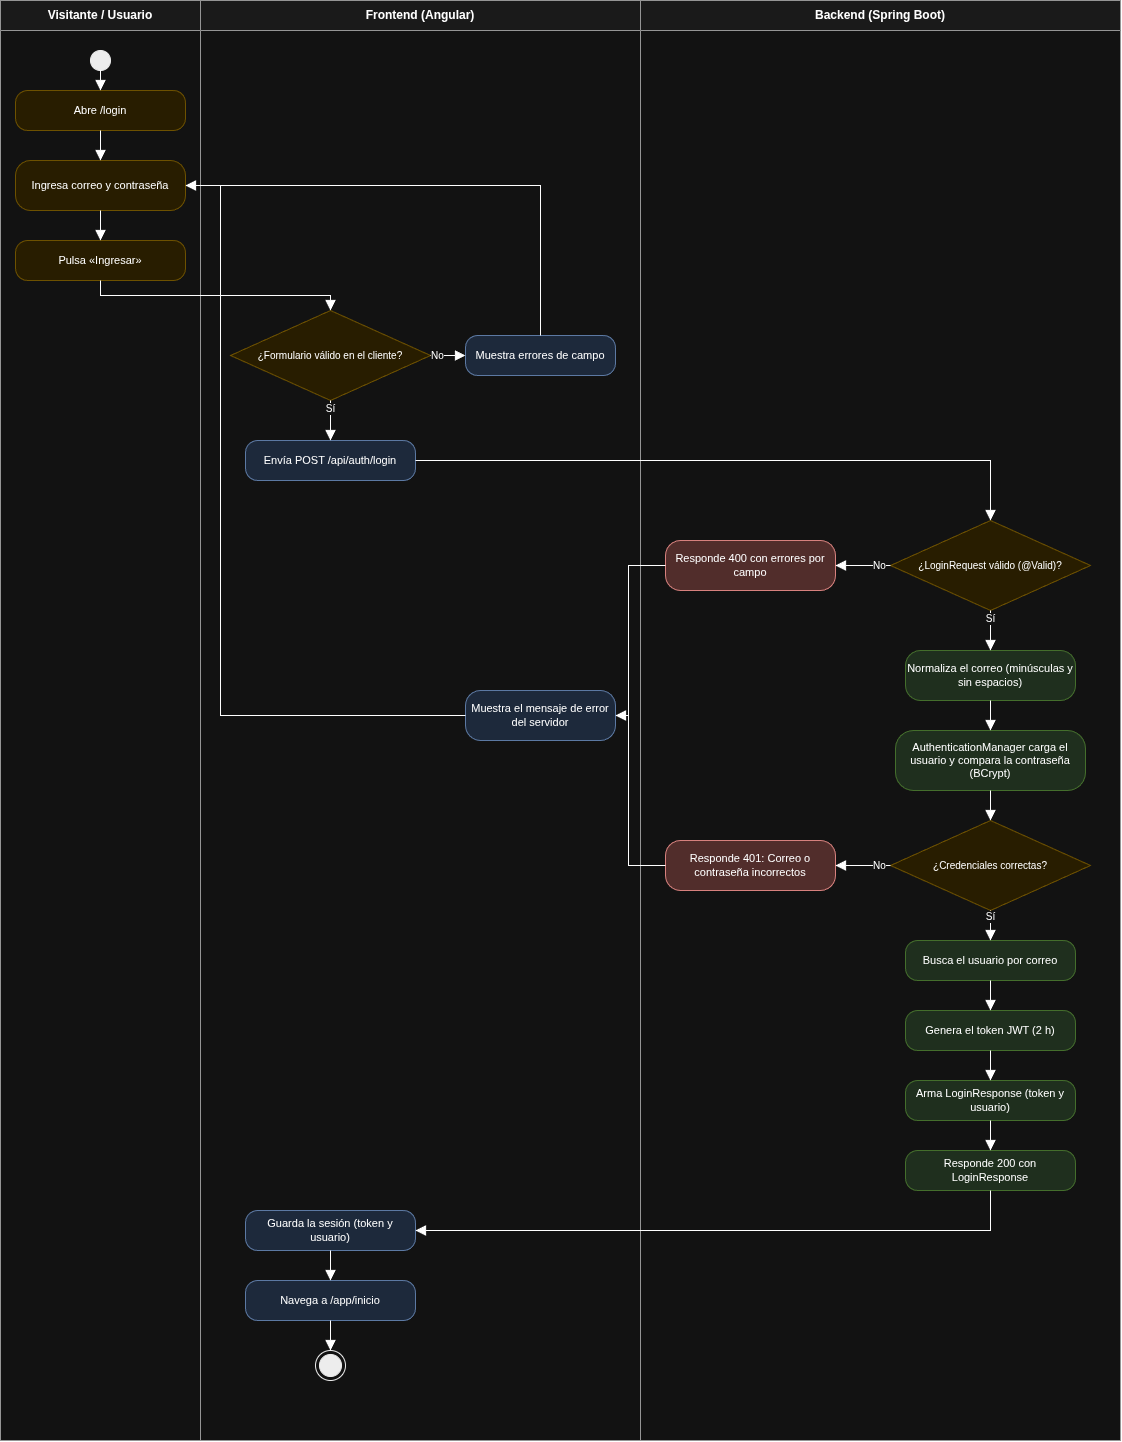

The diagram above was exported from draw.io. Its source (the exported page's mxGraphModel, read from the mxfile embedded in the PNG):
<mxGraphModel dx="2719" dy="1467" grid="1" gridSize="10" guides="1" tooltips="1" connect="1" arrows="1" fold="1" page="1" pageScale="1" pageWidth="1160" pageHeight="1500" math="0" shadow="0">
  <root>
    <mxCell id="0" />
    <mxCell id="1" parent="0" />
    <mxCell id="c2" parent="1" style="swimlane;html=1;startSize=30;fontStyle=1;horizontal=1;whiteSpace=wrap;fillColor=#f5f5f5;strokeColor=#666666;swimlaneFillColor=#ffffff;collapsible=0;fontSize=12;" value="Visitante / Usuario" vertex="1">
      <mxGeometry height="1440" width="200" x="20" y="20" as="geometry" />
    </mxCell>
    <mxCell id="c3" parent="1" style="swimlane;html=1;startSize=30;fontStyle=1;horizontal=1;whiteSpace=wrap;fillColor=#f5f5f5;strokeColor=#666666;swimlaneFillColor=#ffffff;collapsible=0;fontSize=12;" value="Frontend (Angular)" vertex="1">
      <mxGeometry height="1440" width="440" x="220" y="20" as="geometry" />
    </mxCell>
    <mxCell id="c4" parent="1" style="swimlane;html=1;startSize=30;fontStyle=1;horizontal=1;whiteSpace=wrap;fillColor=#f5f5f5;strokeColor=#666666;swimlaneFillColor=#ffffff;collapsible=0;fontSize=12;" value="Backend (Spring Boot)" vertex="1">
      <mxGeometry height="1440" width="480" x="660" y="20" as="geometry" />
    </mxCell>
    <mxCell id="c5" parent="1" style="ellipse;html=1;fillColor=#000000;strokeColor=#000000;" value="" vertex="1">
      <mxGeometry height="20" width="20" x="110" y="70" as="geometry" />
    </mxCell>
    <mxCell id="c6" parent="1" style="rounded=1;whiteSpace=wrap;html=1;arcSize=30;fontSize=11;fillColor=#fff2cc;strokeColor=#d6b656;" value="Abre /login" vertex="1">
      <mxGeometry height="40" width="170" x="35" y="110" as="geometry" />
    </mxCell>
    <mxCell id="c7" parent="1" style="rounded=1;whiteSpace=wrap;html=1;arcSize=30;fontSize=11;fillColor=#fff2cc;strokeColor=#d6b656;" value="Ingresa correo y contraseña" vertex="1">
      <mxGeometry height="50" width="170" x="35" y="180" as="geometry" />
    </mxCell>
    <mxCell id="c8" parent="1" style="rounded=1;whiteSpace=wrap;html=1;arcSize=30;fontSize=11;fillColor=#fff2cc;strokeColor=#d6b656;" value="Pulsa «Ingresar»" vertex="1">
      <mxGeometry height="40" width="170" x="35" y="260" as="geometry" />
    </mxCell>
    <mxCell id="c9" parent="1" style="rhombus;whiteSpace=wrap;html=1;fontSize=10;fillColor=#fff2cc;strokeColor=#d6b656;" value="¿Formulario válido en el cliente?" vertex="1">
      <mxGeometry height="90" width="200" x="250" y="330" as="geometry" />
    </mxCell>
    <mxCell id="c10" parent="1" style="rounded=1;whiteSpace=wrap;html=1;arcSize=30;fontSize=11;fillColor=#dae8fc;strokeColor=#6c8ebf;" value="Muestra errores de campo" vertex="1">
      <mxGeometry height="40" width="150" x="485" y="355" as="geometry" />
    </mxCell>
    <mxCell id="c11" parent="1" style="rounded=1;whiteSpace=wrap;html=1;arcSize=30;fontSize=11;fillColor=#dae8fc;strokeColor=#6c8ebf;" value="Envía POST /api/auth/login" vertex="1">
      <mxGeometry height="40" width="170" x="265" y="460" as="geometry" />
    </mxCell>
    <mxCell id="c12" parent="1" style="rhombus;whiteSpace=wrap;html=1;fontSize=10;fillColor=#fff2cc;strokeColor=#d6b656;" value="¿LoginRequest válido (@Valid)?" vertex="1">
      <mxGeometry height="90" width="200" x="910" y="540" as="geometry" />
    </mxCell>
    <mxCell id="c13" parent="1" style="rounded=1;whiteSpace=wrap;html=1;arcSize=30;fontSize=11;fillColor=#f8cecc;strokeColor=#b85450;" value="Responde 400 con errores por campo" vertex="1">
      <mxGeometry height="50" width="170" x="685" y="560" as="geometry" />
    </mxCell>
    <mxCell id="c14" parent="1" style="rounded=1;whiteSpace=wrap;html=1;arcSize=30;fontSize=11;fillColor=#d5e8d4;strokeColor=#82b366;" value="Normaliza el correo (minúsculas y sin espacios)" vertex="1">
      <mxGeometry height="50" width="170" x="925" y="670" as="geometry" />
    </mxCell>
    <mxCell id="c15" parent="1" style="rounded=1;whiteSpace=wrap;html=1;arcSize=30;fontSize=11;fillColor=#d5e8d4;strokeColor=#82b366;" value="AuthenticationManager carga el usuario y compara la contraseña (BCrypt)" vertex="1">
      <mxGeometry height="60" width="190" x="915" y="750" as="geometry" />
    </mxCell>
    <mxCell id="c16" parent="1" style="rhombus;whiteSpace=wrap;html=1;fontSize=10;fillColor=#fff2cc;strokeColor=#d6b656;" value="¿Credenciales correctas?" vertex="1">
      <mxGeometry height="90" width="200" x="910" y="840" as="geometry" />
    </mxCell>
    <mxCell id="c17" parent="1" style="rounded=1;whiteSpace=wrap;html=1;arcSize=30;fontSize=11;fillColor=#f8cecc;strokeColor=#b85450;" value="Responde 401: Correo o contraseña incorrectos" vertex="1">
      <mxGeometry height="50" width="170" x="685" y="860" as="geometry" />
    </mxCell>
    <mxCell id="c18" parent="1" style="rounded=1;whiteSpace=wrap;html=1;arcSize=30;fontSize=11;fillColor=#dae8fc;strokeColor=#6c8ebf;" value="Muestra el mensaje de error del servidor" vertex="1">
      <mxGeometry height="50" width="150" x="485" y="710" as="geometry" />
    </mxCell>
    <mxCell id="c19" parent="1" style="rounded=1;whiteSpace=wrap;html=1;arcSize=30;fontSize=11;fillColor=#d5e8d4;strokeColor=#82b366;" value="Busca el usuario por correo" vertex="1">
      <mxGeometry height="40" width="170" x="925" y="960" as="geometry" />
    </mxCell>
    <mxCell id="c20" parent="1" style="rounded=1;whiteSpace=wrap;html=1;arcSize=30;fontSize=11;fillColor=#d5e8d4;strokeColor=#82b366;" value="Genera el token JWT (2 h)" vertex="1">
      <mxGeometry height="40" width="170" x="925" y="1030" as="geometry" />
    </mxCell>
    <mxCell id="c21" parent="1" style="rounded=1;whiteSpace=wrap;html=1;arcSize=30;fontSize=11;fillColor=#d5e8d4;strokeColor=#82b366;" value="Arma LoginResponse (token y usuario)" vertex="1">
      <mxGeometry height="40" width="170" x="925" y="1100" as="geometry" />
    </mxCell>
    <mxCell id="c22" parent="1" style="rounded=1;whiteSpace=wrap;html=1;arcSize=30;fontSize=11;fillColor=#d5e8d4;strokeColor=#82b366;" value="Responde 200 con LoginResponse" vertex="1">
      <mxGeometry height="40" width="170" x="925" y="1170" as="geometry" />
    </mxCell>
    <mxCell id="c23" parent="1" style="rounded=1;whiteSpace=wrap;html=1;arcSize=30;fontSize=11;fillColor=#dae8fc;strokeColor=#6c8ebf;" value="Guarda la sesión (token y usuario)" vertex="1">
      <mxGeometry height="40" width="170" x="265" y="1230" as="geometry" />
    </mxCell>
    <mxCell id="c24" parent="1" style="rounded=1;whiteSpace=wrap;html=1;arcSize=30;fontSize=11;fillColor=#dae8fc;strokeColor=#6c8ebf;" value="Navega a /app/inicio" vertex="1">
      <mxGeometry height="40" width="170" x="265" y="1300" as="geometry" />
    </mxCell>
    <mxCell id="c25" parent="1" style="ellipse;html=1;shape=endState;fillColor=#000000;strokeColor=#000000;" value="" vertex="1">
      <mxGeometry height="30" width="30" x="335" y="1370" as="geometry" />
    </mxCell>
    <mxCell id="c26" edge="1" parent="1" source="c5" style="html=1;endArrow=block;endFill=1;endSize=8;rounded=0;fontSize=10;labelBackgroundColor=#ffffff;exitX=0.5;exitY=1;exitDx=0;exitDy=0;entryX=0.5;entryY=0;entryDx=0;entryDy=0;" target="c6" value="">
      <mxGeometry relative="1" as="geometry" />
    </mxCell>
    <mxCell id="c27" edge="1" parent="1" source="c6" style="html=1;endArrow=block;endFill=1;endSize=8;rounded=0;fontSize=10;labelBackgroundColor=#ffffff;exitX=0.5;exitY=1;exitDx=0;exitDy=0;entryX=0.5;entryY=0;entryDx=0;entryDy=0;" target="c7" value="">
      <mxGeometry relative="1" as="geometry" />
    </mxCell>
    <mxCell id="c28" edge="1" parent="1" source="c7" style="html=1;endArrow=block;endFill=1;endSize=8;rounded=0;fontSize=10;labelBackgroundColor=#ffffff;exitX=0.5;exitY=1;exitDx=0;exitDy=0;entryX=0.5;entryY=0;entryDx=0;entryDy=0;" target="c8" value="">
      <mxGeometry relative="1" as="geometry" />
    </mxCell>
    <mxCell id="c29" edge="1" parent="1" source="c8" style="html=1;endArrow=block;endFill=1;endSize=8;rounded=0;fontSize=10;labelBackgroundColor=#ffffff;exitX=0.5;exitY=1;exitDx=0;exitDy=0;entryX=0.5;entryY=0;entryDx=0;entryDy=0;" target="c9" value="">
      <mxGeometry relative="1" as="geometry">
        <Array as="points">
          <mxPoint x="120" y="315" />
          <mxPoint x="350" y="315" />
        </Array>
      </mxGeometry>
    </mxCell>
    <mxCell id="c30" edge="1" parent="1" source="c9" style="html=1;endArrow=block;endFill=1;endSize=8;rounded=0;fontSize=10;labelBackgroundColor=#ffffff;exitX=1;exitY=0.5;exitDx=0;exitDy=0;entryX=0;entryY=0.5;entryDx=0;entryDy=0;" target="c10" value="No">
      <mxGeometry relative="1" x="-0.6" as="geometry" />
    </mxCell>
    <mxCell id="c31" edge="1" parent="1" source="c10" style="html=1;endArrow=block;endFill=1;endSize=8;rounded=0;fontSize=10;labelBackgroundColor=#ffffff;exitX=0.5;exitY=0;exitDx=0;exitDy=0;entryX=1;entryY=0.5;entryDx=0;entryDy=0;" target="c7" value="">
      <mxGeometry relative="1" as="geometry">
        <Array as="points">
          <mxPoint x="560" y="205" />
        </Array>
      </mxGeometry>
    </mxCell>
    <mxCell id="c32" edge="1" parent="1" source="c9" style="html=1;endArrow=block;endFill=1;endSize=8;rounded=0;fontSize=10;labelBackgroundColor=#ffffff;exitX=0.5;exitY=1;exitDx=0;exitDy=0;entryX=0.5;entryY=0;entryDx=0;entryDy=0;" target="c11" value="Sí">
      <mxGeometry relative="1" x="-0.6" as="geometry" />
    </mxCell>
    <mxCell id="c33" edge="1" parent="1" source="c11" style="html=1;endArrow=block;endFill=1;endSize=8;rounded=0;fontSize=10;labelBackgroundColor=#ffffff;exitX=1;exitY=0.5;exitDx=0;exitDy=0;entryX=0.5;entryY=0;entryDx=0;entryDy=0;" target="c12" value="">
      <mxGeometry relative="1" as="geometry">
        <Array as="points">
          <mxPoint x="1010" y="480" />
        </Array>
      </mxGeometry>
    </mxCell>
    <mxCell id="c34" edge="1" parent="1" source="c12" style="html=1;endArrow=block;endFill=1;endSize=8;rounded=0;fontSize=10;labelBackgroundColor=#ffffff;exitX=0;exitY=0.5;exitDx=0;exitDy=0;entryX=1;entryY=0.5;entryDx=0;entryDy=0;" target="c13" value="No">
      <mxGeometry relative="1" x="-0.6" as="geometry" />
    </mxCell>
    <mxCell id="c35" edge="1" parent="1" source="c12" style="html=1;endArrow=block;endFill=1;endSize=8;rounded=0;fontSize=10;labelBackgroundColor=#ffffff;exitX=0.5;exitY=1;exitDx=0;exitDy=0;entryX=0.5;entryY=0;entryDx=0;entryDy=0;" target="c14" value="Sí">
      <mxGeometry relative="1" x="-0.6" as="geometry" />
    </mxCell>
    <mxCell id="c36" edge="1" parent="1" source="c14" style="html=1;endArrow=block;endFill=1;endSize=8;rounded=0;fontSize=10;labelBackgroundColor=#ffffff;exitX=0.5;exitY=1;exitDx=0;exitDy=0;entryX=0.5;entryY=0;entryDx=0;entryDy=0;" target="c15" value="">
      <mxGeometry relative="1" as="geometry" />
    </mxCell>
    <mxCell id="c37" edge="1" parent="1" source="c15" style="html=1;endArrow=block;endFill=1;endSize=8;rounded=0;fontSize=10;labelBackgroundColor=#ffffff;exitX=0.5;exitY=1;exitDx=0;exitDy=0;entryX=0.5;entryY=0;entryDx=0;entryDy=0;" target="c16" value="">
      <mxGeometry relative="1" as="geometry" />
    </mxCell>
    <mxCell id="c38" edge="1" parent="1" source="c16" style="html=1;endArrow=block;endFill=1;endSize=8;rounded=0;fontSize=10;labelBackgroundColor=#ffffff;exitX=0;exitY=0.5;exitDx=0;exitDy=0;entryX=1;entryY=0.5;entryDx=0;entryDy=0;" target="c17" value="No">
      <mxGeometry relative="1" x="-0.6" as="geometry" />
    </mxCell>
    <mxCell id="c39" edge="1" parent="1" source="c16" style="html=1;endArrow=block;endFill=1;endSize=8;rounded=0;fontSize=10;labelBackgroundColor=#ffffff;exitX=0.5;exitY=1;exitDx=0;exitDy=0;entryX=0.5;entryY=0;entryDx=0;entryDy=0;" target="c19" value="Sí">
      <mxGeometry relative="1" x="-0.6" as="geometry" />
    </mxCell>
    <mxCell id="c40" edge="1" parent="1" source="c13" style="html=1;endArrow=block;endFill=1;endSize=8;rounded=0;fontSize=10;labelBackgroundColor=#ffffff;exitX=0;exitY=0.5;exitDx=0;exitDy=0;entryX=1;entryY=0.5;entryDx=0;entryDy=0;" target="c18" value="">
      <mxGeometry relative="1" as="geometry">
        <Array as="points">
          <mxPoint x="648" y="585" />
          <mxPoint x="648" y="735" />
        </Array>
      </mxGeometry>
    </mxCell>
    <mxCell id="c41" edge="1" parent="1" source="c17" style="html=1;endArrow=block;endFill=1;endSize=8;rounded=0;fontSize=10;labelBackgroundColor=#ffffff;exitX=0;exitY=0.5;exitDx=0;exitDy=0;entryX=1;entryY=0.5;entryDx=0;entryDy=0;" target="c18" value="">
      <mxGeometry relative="1" as="geometry">
        <Array as="points">
          <mxPoint x="648" y="885" />
          <mxPoint x="648" y="735" />
        </Array>
      </mxGeometry>
    </mxCell>
    <mxCell id="c42" edge="1" parent="1" source="c18" style="html=1;endArrow=block;endFill=1;endSize=8;rounded=0;fontSize=10;labelBackgroundColor=#ffffff;exitX=0;exitY=0.5;exitDx=0;exitDy=0;entryX=1;entryY=0.5;entryDx=0;entryDy=0;" target="c7" value="">
      <mxGeometry relative="1" as="geometry">
        <Array as="points">
          <mxPoint x="240" y="735" />
          <mxPoint x="240" y="205" />
        </Array>
      </mxGeometry>
    </mxCell>
    <mxCell id="c43" edge="1" parent="1" source="c19" style="html=1;endArrow=block;endFill=1;endSize=8;rounded=0;fontSize=10;labelBackgroundColor=#ffffff;exitX=0.5;exitY=1;exitDx=0;exitDy=0;entryX=0.5;entryY=0;entryDx=0;entryDy=0;" target="c20" value="">
      <mxGeometry relative="1" as="geometry" />
    </mxCell>
    <mxCell id="c44" edge="1" parent="1" source="c20" style="html=1;endArrow=block;endFill=1;endSize=8;rounded=0;fontSize=10;labelBackgroundColor=#ffffff;exitX=0.5;exitY=1;exitDx=0;exitDy=0;entryX=0.5;entryY=0;entryDx=0;entryDy=0;" target="c21" value="">
      <mxGeometry relative="1" as="geometry" />
    </mxCell>
    <mxCell id="c45" edge="1" parent="1" source="c21" style="html=1;endArrow=block;endFill=1;endSize=8;rounded=0;fontSize=10;labelBackgroundColor=#ffffff;exitX=0.5;exitY=1;exitDx=0;exitDy=0;entryX=0.5;entryY=0;entryDx=0;entryDy=0;" target="c22" value="">
      <mxGeometry relative="1" as="geometry" />
    </mxCell>
    <mxCell id="c46" edge="1" parent="1" source="c22" style="html=1;endArrow=block;endFill=1;endSize=8;rounded=0;fontSize=10;labelBackgroundColor=#ffffff;exitX=0.5;exitY=1;exitDx=0;exitDy=0;entryX=1;entryY=0.5;entryDx=0;entryDy=0;" target="c23" value="">
      <mxGeometry relative="1" as="geometry">
        <Array as="points">
          <mxPoint x="1010" y="1250" />
        </Array>
      </mxGeometry>
    </mxCell>
    <mxCell id="c47" edge="1" parent="1" source="c23" style="html=1;endArrow=block;endFill=1;endSize=8;rounded=0;fontSize=10;labelBackgroundColor=#ffffff;exitX=0.5;exitY=1;exitDx=0;exitDy=0;entryX=0.5;entryY=0;entryDx=0;entryDy=0;" target="c24" value="">
      <mxGeometry relative="1" as="geometry" />
    </mxCell>
    <mxCell id="c48" edge="1" parent="1" source="c24" style="html=1;endArrow=block;endFill=1;endSize=8;rounded=0;fontSize=10;labelBackgroundColor=#ffffff;exitX=0.5;exitY=1;exitDx=0;exitDy=0;entryX=0.5;entryY=0;entryDx=0;entryDy=0;" target="c25" value="">
      <mxGeometry relative="1" as="geometry" />
    </mxCell>
  </root>
</mxGraphModel>